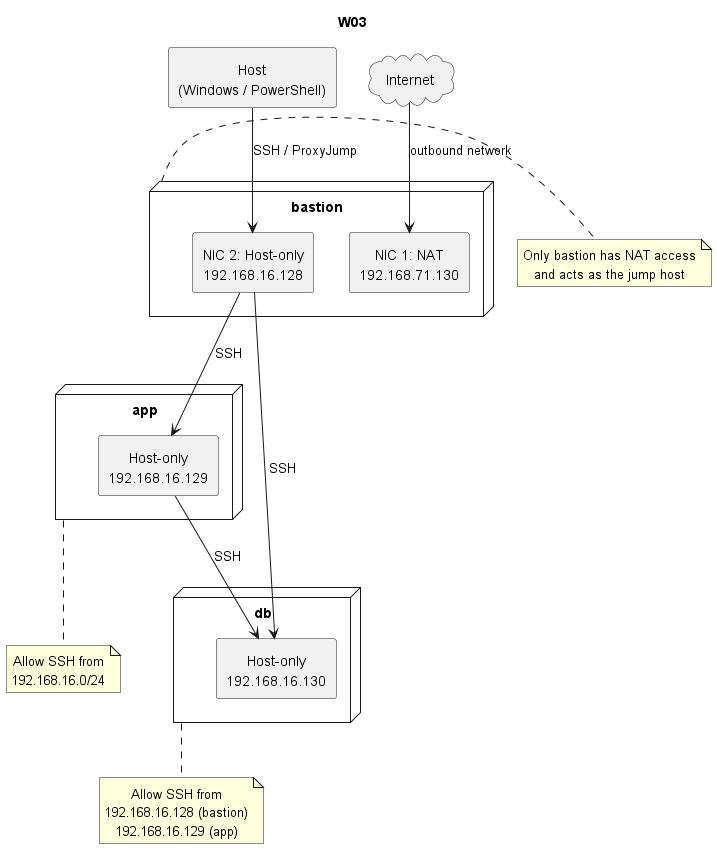

The diagram above was rendered by PlantUML. Its source (embedded in the PNG):
@startuml network-diagram
title W03

skinparam shadowing false
skinparam packageStyle rectangle
skinparam defaultTextAlignment center

rectangle "Host\n(Windows / PowerShell)" as HOST

node "bastion" as BASTION {
  rectangle "NIC 1: NAT\n192.168.71.130" as B_NAT
  rectangle "NIC 2: Host-only\n192.168.16.128" as B_HO
}

node "app" as APP {
  rectangle "Host-only\n192.168.16.129" as A_HO
}

node "db" as DB {
  rectangle "Host-only\n192.168.16.130" as D_HO
}

cloud "Internet" as NET

NET --> B_NAT : outbound network
HOST --> B_HO : SSH / ProxyJump
B_HO --> A_HO : SSH
B_HO --> D_HO : SSH
A_HO --> D_HO : SSH

note right of BASTION
Only bastion has NAT access
and acts as the jump host
end note

note bottom of APP
Allow SSH from
192.168.16.0/24
end note

note bottom of DB
Allow SSH from
192.168.16.128 (bastion)
192.168.16.129 (app)
end note

@enduml